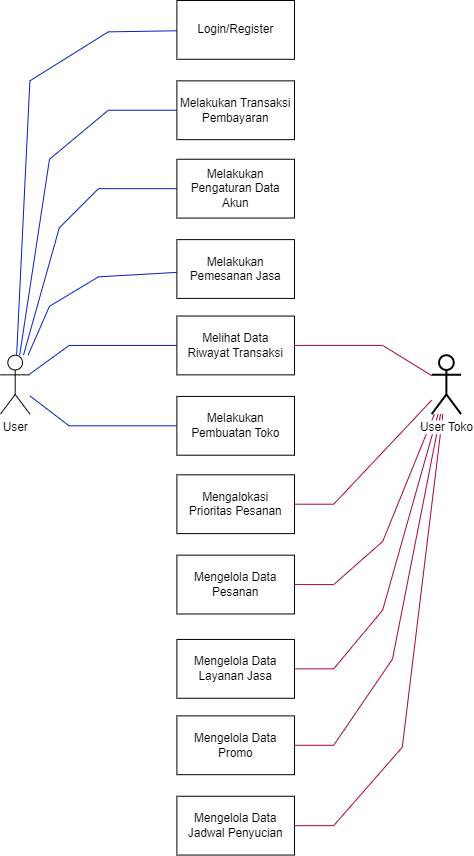

The diagram above was exported from draw.io. Its source (the exported page's mxGraphModel, read from the mxfile embedded in the PNG):
<mxGraphModel dx="926" dy="552" grid="1" gridSize="10" guides="1" tooltips="1" connect="1" arrows="1" fold="1" page="0" pageScale="1" pageWidth="827" pageHeight="1169" math="0" shadow="0">
  <root>
    <mxCell id="WIyWlLk6GJQsqaUBKTNV-0" />
    <mxCell id="WIyWlLk6GJQsqaUBKTNV-1" parent="WIyWlLk6GJQsqaUBKTNV-0" />
    <mxCell id="3TArhonoCJizNyGvk_5B-2" value="Login/Register" style="rounded=0;whiteSpace=wrap;html=1;" vertex="1" parent="WIyWlLk6GJQsqaUBKTNV-1">
      <mxGeometry x="250" y="108" width="120" height="60" as="geometry" />
    </mxCell>
    <mxCell id="3TArhonoCJizNyGvk_5B-3" value="Melakukan Transaksi Pembayaran" style="rounded=0;whiteSpace=wrap;html=1;" vertex="1" parent="WIyWlLk6GJQsqaUBKTNV-1">
      <mxGeometry x="250" y="190" width="120" height="60" as="geometry" />
    </mxCell>
    <mxCell id="3TArhonoCJizNyGvk_5B-4" value="Melakukan Pemesanan Jasa" style="rounded=0;whiteSpace=wrap;html=1;" vertex="1" parent="WIyWlLk6GJQsqaUBKTNV-1">
      <mxGeometry x="250" y="352" width="120" height="60" as="geometry" />
    </mxCell>
    <mxCell id="3TArhonoCJizNyGvk_5B-5" value="Melakukan Pengaturan Data Akun" style="rounded=0;whiteSpace=wrap;html=1;" vertex="1" parent="WIyWlLk6GJQsqaUBKTNV-1">
      <mxGeometry x="250" y="270" width="120" height="60" as="geometry" />
    </mxCell>
    <mxCell id="3TArhonoCJizNyGvk_5B-6" value="Mengelola Data Pesanan" style="rounded=0;whiteSpace=wrap;html=1;" vertex="1" parent="WIyWlLk6GJQsqaUBKTNV-1">
      <mxGeometry x="250" y="674" width="120" height="60" as="geometry" />
    </mxCell>
    <mxCell id="3TArhonoCJizNyGvk_5B-7" value="Mengalokasi&lt;div&gt;Prioritas Pesanan&lt;/div&gt;" style="rounded=0;whiteSpace=wrap;html=1;" vertex="1" parent="WIyWlLk6GJQsqaUBKTNV-1">
      <mxGeometry x="250" y="592" width="120" height="60" as="geometry" />
    </mxCell>
    <mxCell id="3TArhonoCJizNyGvk_5B-8" value="Melakukan Pembuatan Toko" style="rounded=0;whiteSpace=wrap;html=1;" vertex="1" parent="WIyWlLk6GJQsqaUBKTNV-1">
      <mxGeometry x="250" y="512" width="120" height="60" as="geometry" />
    </mxCell>
    <mxCell id="3TArhonoCJizNyGvk_5B-9" value="Melihat Data&lt;div&gt;Riwayat Transaksi&lt;/div&gt;" style="rounded=0;whiteSpace=wrap;html=1;" vertex="1" parent="WIyWlLk6GJQsqaUBKTNV-1">
      <mxGeometry x="250" y="430" width="120" height="60" as="geometry" />
    </mxCell>
    <mxCell id="3TArhonoCJizNyGvk_5B-10" value="Mengelola Data Layanan Jasa" style="rounded=0;whiteSpace=wrap;html=1;" vertex="1" parent="WIyWlLk6GJQsqaUBKTNV-1">
      <mxGeometry x="250" y="760" width="120" height="60" as="geometry" />
    </mxCell>
    <mxCell id="3TArhonoCJizNyGvk_5B-13" value="Mengelola Data Jadwal Penyucian" style="rounded=0;whiteSpace=wrap;html=1;" vertex="1" parent="WIyWlLk6GJQsqaUBKTNV-1">
      <mxGeometry x="250" y="920" width="120" height="60" as="geometry" />
    </mxCell>
    <mxCell id="3TArhonoCJizNyGvk_5B-14" value="Mengelola Data Promo" style="rounded=0;whiteSpace=wrap;html=1;" vertex="1" parent="WIyWlLk6GJQsqaUBKTNV-1">
      <mxGeometry x="250" y="838" width="120" height="60" as="geometry" />
    </mxCell>
    <mxCell id="3TArhonoCJizNyGvk_5B-15" value="" style="endArrow=none;html=1;rounded=0;strokeColor=#001DBC;fillColor=#0050ef;" edge="1" parent="WIyWlLk6GJQsqaUBKTNV-1" source="3TArhonoCJizNyGvk_5B-0" target="3TArhonoCJizNyGvk_5B-2">
      <mxGeometry width="50" height="50" relative="1" as="geometry">
        <mxPoint x="-90" y="450" as="sourcePoint" />
        <mxPoint x="162.67000000000002" y="210" as="targetPoint" />
        <Array as="points">
          <mxPoint x="100" y="190" />
          <mxPoint x="180" y="140" />
        </Array>
      </mxGeometry>
    </mxCell>
    <mxCell id="3TArhonoCJizNyGvk_5B-16" value="" style="endArrow=none;html=1;rounded=0;strokeColor=#A50040;fillColor=#d80073;" edge="1" parent="WIyWlLk6GJQsqaUBKTNV-1" source="3TArhonoCJizNyGvk_5B-9" target="3TArhonoCJizNyGvk_5B-1">
      <mxGeometry width="50" height="50" relative="1" as="geometry">
        <mxPoint x="350" y="807" as="sourcePoint" />
        <mxPoint x="593" y="400" as="targetPoint" />
        <Array as="points">
          <mxPoint x="460" y="460" />
        </Array>
      </mxGeometry>
    </mxCell>
    <mxCell id="3TArhonoCJizNyGvk_5B-17" value="" style="endArrow=none;html=1;rounded=0;strokeColor=#001DBC;fillColor=#0050ef;" edge="1" parent="WIyWlLk6GJQsqaUBKTNV-1" source="3TArhonoCJizNyGvk_5B-0" target="3TArhonoCJizNyGvk_5B-3">
      <mxGeometry width="50" height="50" relative="1" as="geometry">
        <mxPoint x="-80" y="460" as="sourcePoint" />
        <mxPoint x="172.67000000000002" y="220" as="targetPoint" />
        <Array as="points">
          <mxPoint x="120" y="270" />
          <mxPoint x="180" y="220" />
        </Array>
      </mxGeometry>
    </mxCell>
    <mxCell id="3TArhonoCJizNyGvk_5B-18" value="" style="endArrow=none;html=1;rounded=0;strokeColor=#001DBC;fillColor=#0050ef;" edge="1" parent="WIyWlLk6GJQsqaUBKTNV-1" source="3TArhonoCJizNyGvk_5B-0" target="3TArhonoCJizNyGvk_5B-5">
      <mxGeometry width="50" height="50" relative="1" as="geometry">
        <mxPoint x="-70" y="470" as="sourcePoint" />
        <mxPoint x="182.67000000000002" y="230" as="targetPoint" />
        <Array as="points">
          <mxPoint x="130" y="340" />
          <mxPoint x="170" y="300" />
        </Array>
      </mxGeometry>
    </mxCell>
    <mxCell id="3TArhonoCJizNyGvk_5B-19" value="" style="endArrow=none;html=1;rounded=0;strokeColor=#001DBC;fillColor=#0050ef;" edge="1" parent="WIyWlLk6GJQsqaUBKTNV-1" source="3TArhonoCJizNyGvk_5B-0" target="3TArhonoCJizNyGvk_5B-4">
      <mxGeometry width="50" height="50" relative="1" as="geometry">
        <mxPoint x="-60" y="480" as="sourcePoint" />
        <mxPoint x="192.67000000000002" y="240" as="targetPoint" />
        <Array as="points">
          <mxPoint x="120" y="420" />
          <mxPoint x="170" y="390" />
        </Array>
      </mxGeometry>
    </mxCell>
    <mxCell id="3TArhonoCJizNyGvk_5B-20" value="" style="endArrow=none;html=1;rounded=0;strokeColor=#001DBC;fillColor=#0050ef;" edge="1" parent="WIyWlLk6GJQsqaUBKTNV-1" source="3TArhonoCJizNyGvk_5B-0" target="3TArhonoCJizNyGvk_5B-9">
      <mxGeometry width="50" height="50" relative="1" as="geometry">
        <mxPoint x="104" y="480" as="sourcePoint" />
        <mxPoint x="260" y="392" as="targetPoint" />
        <Array as="points">
          <mxPoint x="140" y="460" />
        </Array>
      </mxGeometry>
    </mxCell>
    <mxCell id="3TArhonoCJizNyGvk_5B-21" value="" style="endArrow=none;html=1;rounded=0;strokeColor=#001DBC;fillColor=#0050ef;" edge="1" parent="WIyWlLk6GJQsqaUBKTNV-1" source="3TArhonoCJizNyGvk_5B-0" target="3TArhonoCJizNyGvk_5B-8">
      <mxGeometry width="50" height="50" relative="1" as="geometry">
        <mxPoint x="110" y="499" as="sourcePoint" />
        <mxPoint x="260" y="470" as="targetPoint" />
        <Array as="points">
          <mxPoint x="140" y="542" />
        </Array>
      </mxGeometry>
    </mxCell>
    <mxCell id="3TArhonoCJizNyGvk_5B-22" value="" style="endArrow=none;html=1;rounded=0;strokeColor=#A50040;fillColor=#d80073;" edge="1" parent="WIyWlLk6GJQsqaUBKTNV-1" source="3TArhonoCJizNyGvk_5B-7" target="3TArhonoCJizNyGvk_5B-1">
      <mxGeometry width="50" height="50" relative="1" as="geometry">
        <mxPoint x="380" y="470" as="sourcePoint" />
        <mxPoint x="520" y="501" as="targetPoint" />
        <Array as="points">
          <mxPoint x="410" y="622" />
        </Array>
      </mxGeometry>
    </mxCell>
    <mxCell id="3TArhonoCJizNyGvk_5B-23" value="" style="endArrow=none;html=1;rounded=0;strokeColor=#A50040;fillColor=#d80073;" edge="1" parent="WIyWlLk6GJQsqaUBKTNV-1" source="3TArhonoCJizNyGvk_5B-6" target="3TArhonoCJizNyGvk_5B-1">
      <mxGeometry width="50" height="50" relative="1" as="geometry">
        <mxPoint x="380" y="632" as="sourcePoint" />
        <mxPoint x="520" y="538" as="targetPoint" />
        <Array as="points">
          <mxPoint x="410" y="704" />
          <mxPoint x="460" y="660" />
        </Array>
      </mxGeometry>
    </mxCell>
    <mxCell id="3TArhonoCJizNyGvk_5B-24" value="" style="endArrow=none;html=1;rounded=0;strokeColor=#A50040;fillColor=#d80073;" edge="1" parent="WIyWlLk6GJQsqaUBKTNV-1" source="3TArhonoCJizNyGvk_5B-10" target="3TArhonoCJizNyGvk_5B-1">
      <mxGeometry width="50" height="50" relative="1" as="geometry">
        <mxPoint x="390" y="642" as="sourcePoint" />
        <mxPoint x="530" y="548" as="targetPoint" />
        <Array as="points">
          <mxPoint x="410" y="790" />
          <mxPoint x="460" y="730" />
        </Array>
      </mxGeometry>
    </mxCell>
    <mxCell id="3TArhonoCJizNyGvk_5B-25" value="" style="endArrow=none;html=1;rounded=0;strokeColor=#A50040;fillColor=#d80073;" edge="1" parent="WIyWlLk6GJQsqaUBKTNV-1" source="3TArhonoCJizNyGvk_5B-14" target="3TArhonoCJizNyGvk_5B-1">
      <mxGeometry width="50" height="50" relative="1" as="geometry">
        <mxPoint x="400" y="652" as="sourcePoint" />
        <mxPoint x="540" y="558" as="targetPoint" />
        <Array as="points">
          <mxPoint x="410" y="868" />
          <mxPoint x="470" y="780" />
        </Array>
      </mxGeometry>
    </mxCell>
    <mxCell id="3TArhonoCJizNyGvk_5B-26" value="" style="endArrow=none;html=1;rounded=0;strokeColor=#A50040;fillColor=#d80073;" edge="1" parent="WIyWlLk6GJQsqaUBKTNV-1" source="3TArhonoCJizNyGvk_5B-13" target="3TArhonoCJizNyGvk_5B-1">
      <mxGeometry width="50" height="50" relative="1" as="geometry">
        <mxPoint x="380" y="878" as="sourcePoint" />
        <mxPoint x="528" y="540" as="targetPoint" />
        <Array as="points">
          <mxPoint x="410" y="950" />
          <mxPoint x="480" y="870" />
        </Array>
      </mxGeometry>
    </mxCell>
    <mxCell id="3TArhonoCJizNyGvk_5B-1" value="User Toko" style="shape=umlActor;verticalLabelPosition=bottom;verticalAlign=top;html=1;outlineConnect=0;noLabel=0;container=0;labelBackgroundColor=default;spacing=2;strokeWidth=2;" vertex="1" parent="WIyWlLk6GJQsqaUBKTNV-1">
      <mxGeometry x="510" y="470" width="30" height="60" as="geometry" />
    </mxCell>
    <mxCell id="3TArhonoCJizNyGvk_5B-0" value="User" style="shape=umlActor;verticalLabelPosition=bottom;verticalAlign=top;html=1;outlineConnect=0;labelBackgroundColor=default;" vertex="1" parent="WIyWlLk6GJQsqaUBKTNV-1">
      <mxGeometry x="70" y="470" width="30" height="60" as="geometry" />
    </mxCell>
  </root>
</mxGraphModel>